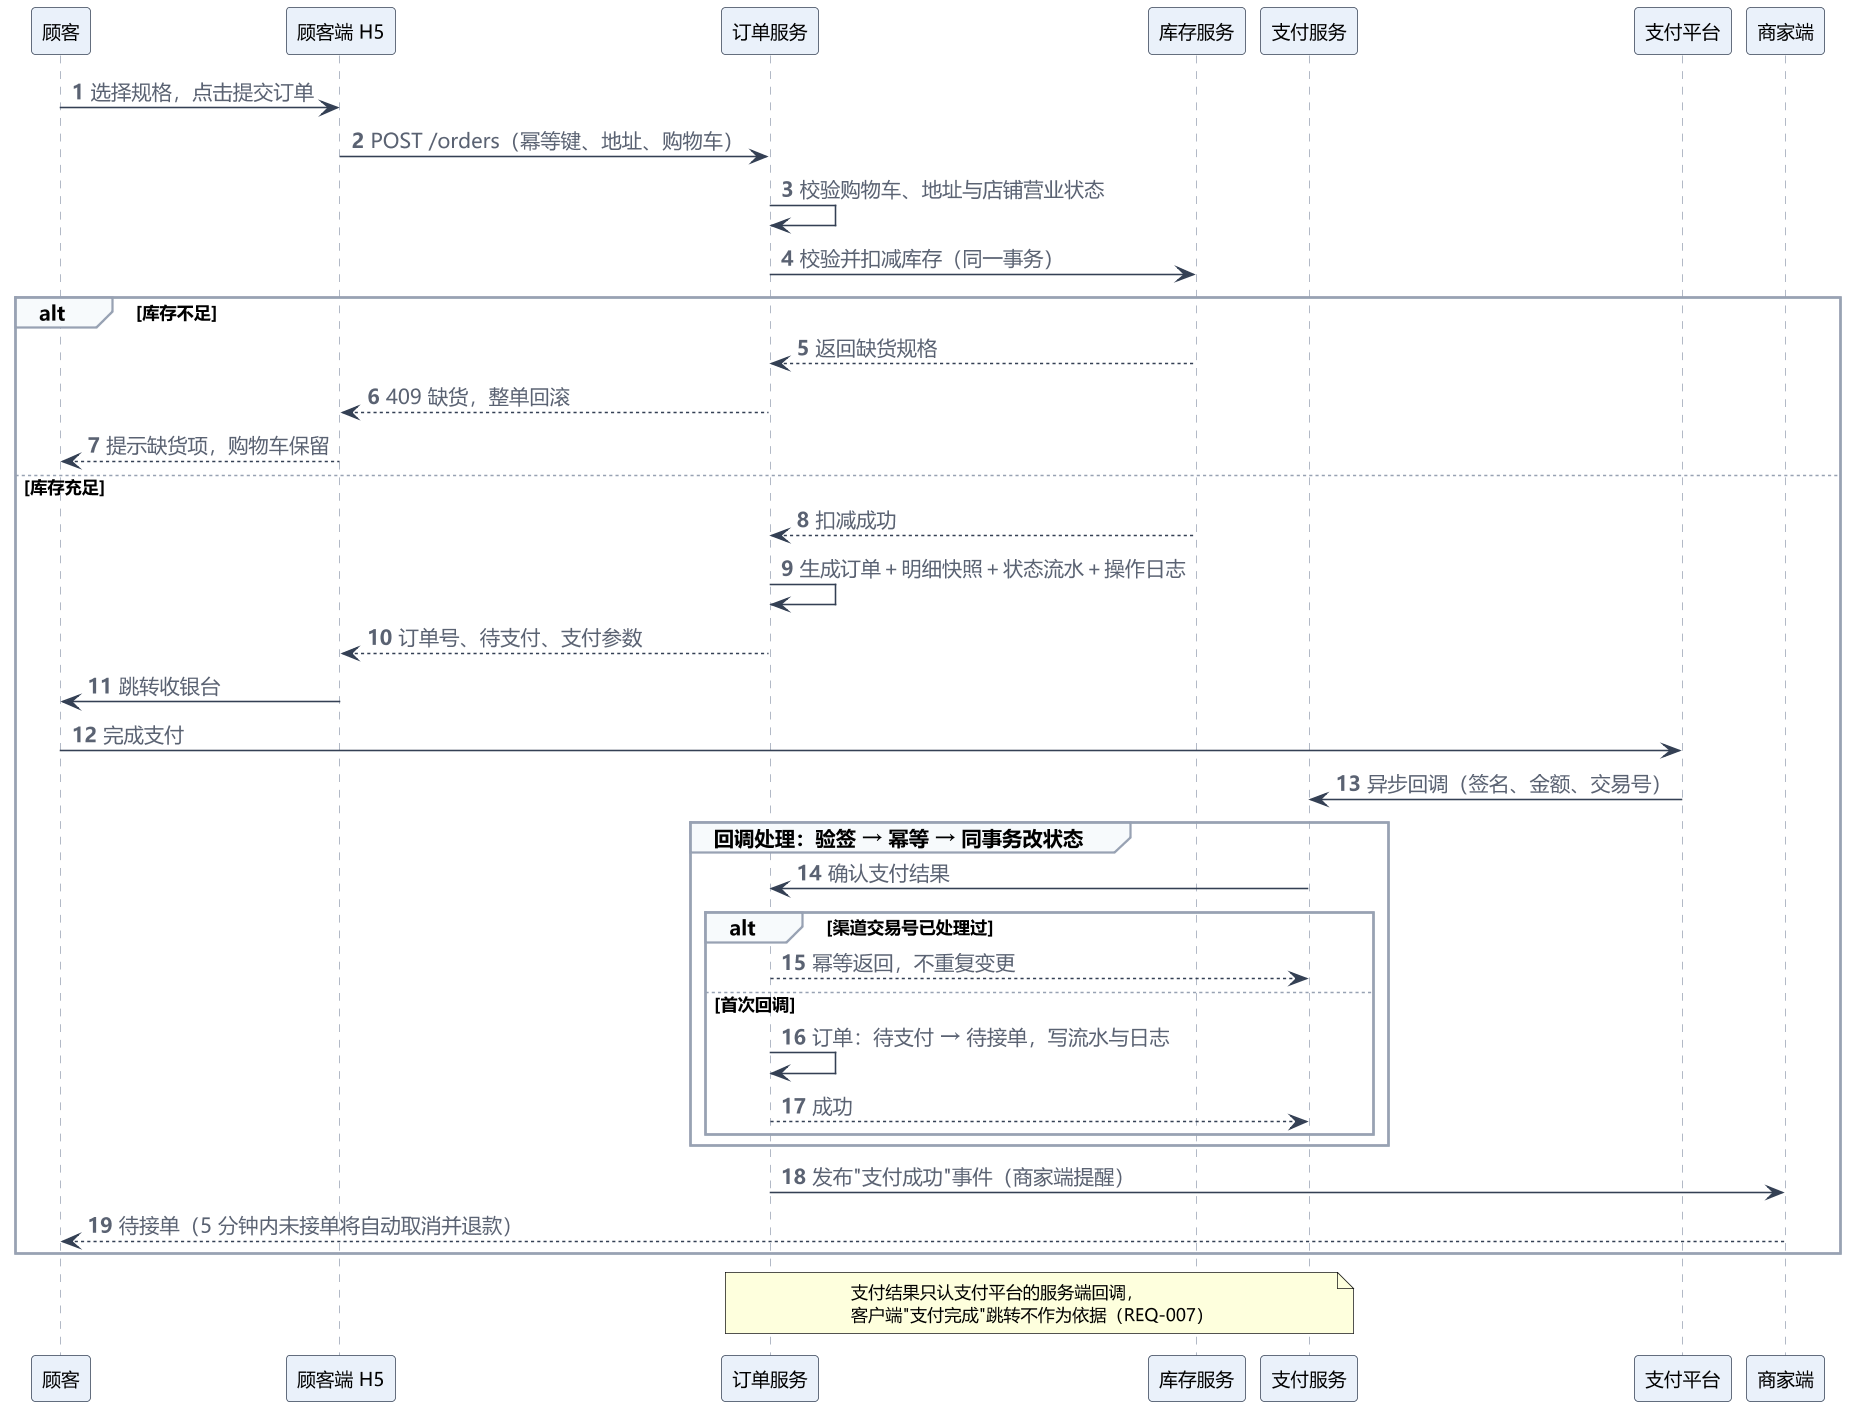

The diagram above was rendered by PlantUML. Its source (embedded in the PNG):
@startuml UML时序图
skinparam defaultFontName "Microsoft YaHei"
skinparam shadowing false
skinparam ArrowColor #344054
skinparam ArrowFontColor #5A6272
skinparam dpi 150
skinparam sequence {
  ArrowColor #344054
  LifeLineBorderColor #98A2B3
  ParticipantBackgroundColor #EAF1FA
  ParticipantBorderColor #344054
  ParticipantFontSize 12
  GroupBackgroundColor #F7FAFC
  GroupBorderColor #98A2B3
  NoteBackgroundColor #FFF8E6
  NoteBorderColor #E4B363
}
skinparam note {
  FontSize 11
}

autonumber "<b>0"
participant "顾客" as U
participant "顾客端 H5" as H5
participant "订单服务" as ORD
participant "库存服务" as STK
participant "支付服务" as PAY
participant "支付平台" as PLAT
participant "商家端" as SHOP

U -> H5 : 选择规格，点击提交订单
H5 -> ORD : POST /orders（幂等键、地址、购物车）
ORD -> ORD : 校验购物车、地址与店铺营业状态
ORD -> STK : 校验并扣减库存（同一事务）
alt 库存不足
  STK --> ORD : 返回缺货规格
  ORD --> H5 : 409 缺货，整单回滚
  H5 --> U : 提示缺货项，购物车保留
else 库存充足
  STK --> ORD : 扣减成功
  ORD -> ORD : 生成订单＋明细快照＋状态流水＋操作日志
  ORD --> H5 : 订单号、待支付、支付参数
  H5 -> U : 跳转收银台
  U -> PLAT : 完成支付
  PLAT -> PAY : 异步回调（签名、金额、交易号）
  group 回调处理：验签 → 幂等 → 同事务改状态
    PAY -> ORD : 确认支付结果
    alt 渠道交易号已处理过
      ORD --> PAY : 幂等返回，不重复变更
    else 首次回调
      ORD -> ORD : 订单：待支付 → 待接单，写流水与日志
      ORD --> PAY : 成功
    end
  end
  ORD -> SHOP : 发布"支付成功"事件（商家端提醒）
  SHOP --> U : 待接单（5 分钟内未接单将自动取消并退款）
end
note over ORD, PAY
  支付结果只认支付平台的服务端回调，
  客户端"支付完成"跳转不作为依据（REQ-007）
end note
@enduml